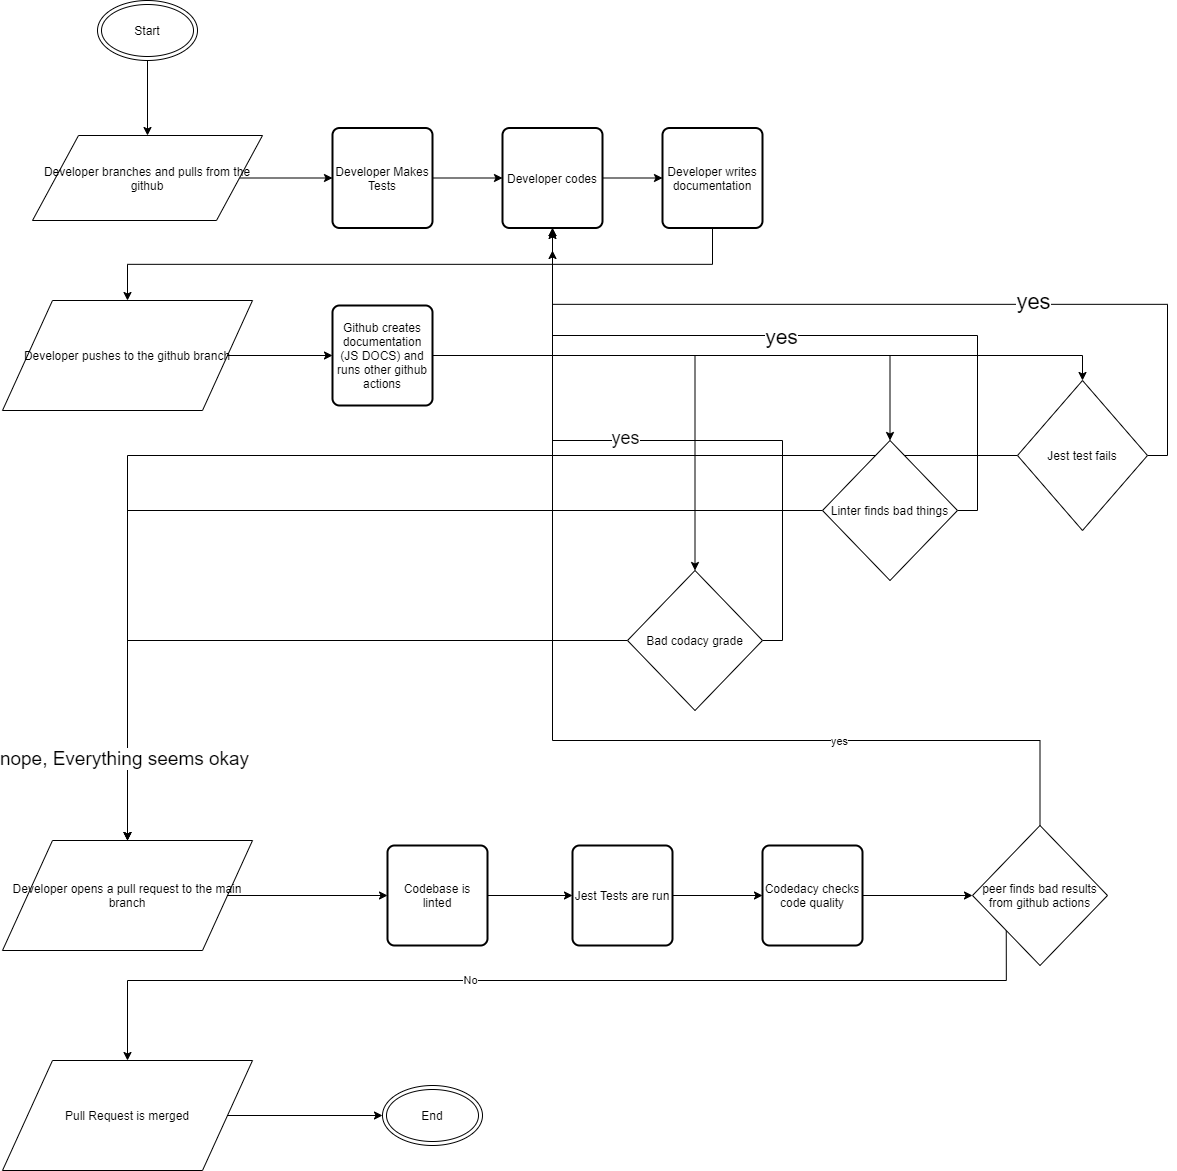

The diagram above was exported from draw.io. Its source (the exported page's mxGraphModel, read from the mxfile embedded in the PNG):
<mxGraphModel dx="2130" dy="818" grid="1" gridSize="10" guides="1" tooltips="1" connect="1" arrows="1" fold="1" page="1" pageScale="1" pageWidth="850" pageHeight="1100" math="0" shadow="0">
  <root>
    <mxCell id="0" />
    <mxCell id="1" parent="0" />
    <mxCell id="4" style="edgeStyle=orthogonalEdgeStyle;rounded=0;orthogonalLoop=1;jettySize=auto;html=1;exitX=0.5;exitY=1;exitDx=0;exitDy=0;entryX=0.5;entryY=0;entryDx=0;entryDy=0;" edge="1" parent="1" source="2" target="12">
      <mxGeometry relative="1" as="geometry">
        <mxPoint x="150" y="410" as="targetPoint" />
      </mxGeometry>
    </mxCell>
    <mxCell id="2" value="Start" style="ellipse;shape=doubleEllipse;whiteSpace=wrap;html=1;" vertex="1" parent="1">
      <mxGeometry x="35" y="300" width="100" height="60" as="geometry" />
    </mxCell>
    <mxCell id="11" style="edgeStyle=orthogonalEdgeStyle;rounded=0;orthogonalLoop=1;jettySize=auto;html=1;entryX=0;entryY=0.5;entryDx=0;entryDy=0;" edge="1" parent="1" source="6" target="8">
      <mxGeometry relative="1" as="geometry" />
    </mxCell>
    <mxCell id="6" value="Developer codes" style="rounded=1;whiteSpace=wrap;html=1;absoluteArcSize=1;arcSize=14;strokeWidth=2;" vertex="1" parent="1">
      <mxGeometry x="440" y="427.5" width="100" height="100" as="geometry" />
    </mxCell>
    <mxCell id="10" style="edgeStyle=orthogonalEdgeStyle;rounded=0;orthogonalLoop=1;jettySize=auto;html=1;entryX=0;entryY=0.5;entryDx=0;entryDy=0;" edge="1" parent="1" source="7" target="6">
      <mxGeometry relative="1" as="geometry" />
    </mxCell>
    <mxCell id="7" value="Developer Makes Tests" style="rounded=1;whiteSpace=wrap;html=1;absoluteArcSize=1;arcSize=14;strokeWidth=2;" vertex="1" parent="1">
      <mxGeometry x="270" y="427.5" width="100" height="100" as="geometry" />
    </mxCell>
    <mxCell id="16" style="edgeStyle=orthogonalEdgeStyle;rounded=0;orthogonalLoop=1;jettySize=auto;html=1;exitX=0.5;exitY=1;exitDx=0;exitDy=0;" edge="1" parent="1" source="8" target="15">
      <mxGeometry relative="1" as="geometry" />
    </mxCell>
    <mxCell id="8" value="Developer writes documentation" style="rounded=1;whiteSpace=wrap;html=1;absoluteArcSize=1;arcSize=14;strokeWidth=2;" vertex="1" parent="1">
      <mxGeometry x="600" y="427.5" width="100" height="100" as="geometry" />
    </mxCell>
    <mxCell id="14" style="edgeStyle=orthogonalEdgeStyle;rounded=0;orthogonalLoop=1;jettySize=auto;html=1;exitX=1;exitY=0.5;exitDx=0;exitDy=0;entryX=0;entryY=0.5;entryDx=0;entryDy=0;" edge="1" parent="1" source="12" target="7">
      <mxGeometry relative="1" as="geometry" />
    </mxCell>
    <mxCell id="12" value="&lt;span&gt;Developer branches and pulls from the github&lt;/span&gt;" style="shape=parallelogram;perimeter=parallelogramPerimeter;whiteSpace=wrap;html=1;dashed=0;" vertex="1" parent="1">
      <mxGeometry x="-30" y="435" width="230" height="85" as="geometry" />
    </mxCell>
    <mxCell id="21" style="edgeStyle=orthogonalEdgeStyle;rounded=0;orthogonalLoop=1;jettySize=auto;html=1;exitX=1;exitY=0.5;exitDx=0;exitDy=0;entryX=0;entryY=0.5;entryDx=0;entryDy=0;" edge="1" parent="1" source="15" target="19">
      <mxGeometry relative="1" as="geometry" />
    </mxCell>
    <mxCell id="15" value="Developer pushes to the github branch" style="shape=parallelogram;perimeter=parallelogramPerimeter;whiteSpace=wrap;html=1;dashed=0;" vertex="1" parent="1">
      <mxGeometry x="-60" y="600" width="250" height="110" as="geometry" />
    </mxCell>
    <mxCell id="32" style="edgeStyle=orthogonalEdgeStyle;rounded=0;orthogonalLoop=1;jettySize=auto;html=1;exitX=1;exitY=0.5;exitDx=0;exitDy=0;entryX=0.5;entryY=1;entryDx=0;entryDy=0;" edge="1" parent="1" source="18" target="6">
      <mxGeometry relative="1" as="geometry" />
    </mxCell>
    <mxCell id="34" value="&lt;p&gt;&lt;font style=&quot;font-size: 22px&quot;&gt;yes&lt;/font&gt;&lt;/p&gt;" style="edgeLabel;html=1;align=center;verticalAlign=middle;resizable=0;points=[];" vertex="1" connectable="0" parent="32">
      <mxGeometry x="0.0675" y="-1" relative="1" as="geometry">
        <mxPoint x="154.43" y="-2.71" as="offset" />
      </mxGeometry>
    </mxCell>
    <mxCell id="43" style="edgeStyle=orthogonalEdgeStyle;rounded=0;orthogonalLoop=1;jettySize=auto;html=1;entryX=0.5;entryY=0;entryDx=0;entryDy=0;" edge="1" parent="1" source="18" target="40">
      <mxGeometry relative="1" as="geometry" />
    </mxCell>
    <mxCell id="18" value="Jest test fails" style="rhombus;whiteSpace=wrap;html=1;" vertex="1" parent="1">
      <mxGeometry x="955" y="680" width="130" height="150" as="geometry" />
    </mxCell>
    <mxCell id="27" style="edgeStyle=orthogonalEdgeStyle;rounded=0;orthogonalLoop=1;jettySize=auto;html=1;entryX=0.5;entryY=0;entryDx=0;entryDy=0;" edge="1" parent="1" source="19" target="24">
      <mxGeometry relative="1" as="geometry" />
    </mxCell>
    <mxCell id="28" style="edgeStyle=orthogonalEdgeStyle;rounded=0;orthogonalLoop=1;jettySize=auto;html=1;entryX=0.5;entryY=0;entryDx=0;entryDy=0;" edge="1" parent="1" source="19" target="23">
      <mxGeometry relative="1" as="geometry" />
    </mxCell>
    <mxCell id="29" style="edgeStyle=orthogonalEdgeStyle;rounded=0;orthogonalLoop=1;jettySize=auto;html=1;entryX=0.5;entryY=0;entryDx=0;entryDy=0;" edge="1" parent="1" source="19" target="18">
      <mxGeometry relative="1" as="geometry" />
    </mxCell>
    <mxCell id="19" value="Github creates documentation (JS DOCS) and runs other github actions" style="rounded=1;whiteSpace=wrap;html=1;absoluteArcSize=1;arcSize=14;strokeWidth=2;" vertex="1" parent="1">
      <mxGeometry x="270" y="605" width="100" height="100" as="geometry" />
    </mxCell>
    <mxCell id="35" style="edgeStyle=orthogonalEdgeStyle;rounded=0;orthogonalLoop=1;jettySize=auto;html=1;exitX=1;exitY=0.5;exitDx=0;exitDy=0;" edge="1" parent="1" source="23">
      <mxGeometry relative="1" as="geometry">
        <mxPoint x="490" y="530" as="targetPoint" />
      </mxGeometry>
    </mxCell>
    <mxCell id="36" value="&lt;font style=&quot;font-size: 21px&quot;&gt;yes&lt;/font&gt;" style="edgeLabel;html=1;align=center;verticalAlign=middle;resizable=0;points=[];" vertex="1" connectable="0" parent="35">
      <mxGeometry x="0.0853" relative="1" as="geometry">
        <mxPoint x="1" as="offset" />
      </mxGeometry>
    </mxCell>
    <mxCell id="42" style="edgeStyle=orthogonalEdgeStyle;rounded=0;orthogonalLoop=1;jettySize=auto;html=1;entryX=0.5;entryY=0;entryDx=0;entryDy=0;" edge="1" parent="1" source="23" target="40">
      <mxGeometry relative="1" as="geometry" />
    </mxCell>
    <mxCell id="23" value="Linter finds bad things" style="rhombus;whiteSpace=wrap;html=1;" vertex="1" parent="1">
      <mxGeometry x="760" y="740" width="135" height="140" as="geometry" />
    </mxCell>
    <mxCell id="37" style="edgeStyle=orthogonalEdgeStyle;rounded=0;orthogonalLoop=1;jettySize=auto;html=1;exitX=1;exitY=0.5;exitDx=0;exitDy=0;entryX=0.5;entryY=1;entryDx=0;entryDy=0;" edge="1" parent="1" source="24" target="6">
      <mxGeometry relative="1" as="geometry">
        <Array as="points">
          <mxPoint x="720" y="940" />
          <mxPoint x="720" y="740" />
          <mxPoint x="490" y="740" />
        </Array>
      </mxGeometry>
    </mxCell>
    <mxCell id="39" value="&lt;span style=&quot;font-size: 18px&quot;&gt;yes&lt;/span&gt;" style="edgeLabel;html=1;align=center;verticalAlign=middle;resizable=0;points=[];" vertex="1" connectable="0" parent="37">
      <mxGeometry x="0.1433" y="-3" relative="1" as="geometry">
        <mxPoint as="offset" />
      </mxGeometry>
    </mxCell>
    <mxCell id="41" style="edgeStyle=orthogonalEdgeStyle;rounded=0;orthogonalLoop=1;jettySize=auto;html=1;exitX=0;exitY=0.5;exitDx=0;exitDy=0;entryX=0.5;entryY=0;entryDx=0;entryDy=0;" edge="1" parent="1" source="24" target="40">
      <mxGeometry relative="1" as="geometry" />
    </mxCell>
    <mxCell id="44" value="&lt;font style=&quot;font-size: 19px&quot;&gt;nope, Everything seems okay&lt;br&gt;&lt;/font&gt;" style="edgeLabel;html=1;align=center;verticalAlign=middle;resizable=0;points=[];" vertex="1" connectable="0" parent="41">
      <mxGeometry x="0.7637" y="-4" relative="1" as="geometry">
        <mxPoint as="offset" />
      </mxGeometry>
    </mxCell>
    <mxCell id="24" value="Bad codacy grade" style="rhombus;whiteSpace=wrap;html=1;" vertex="1" parent="1">
      <mxGeometry x="565" y="870" width="135" height="140" as="geometry" />
    </mxCell>
    <mxCell id="46" style="edgeStyle=orthogonalEdgeStyle;rounded=0;orthogonalLoop=1;jettySize=auto;html=1;entryX=0;entryY=0.5;entryDx=0;entryDy=0;" edge="1" parent="1" source="40" target="45">
      <mxGeometry relative="1" as="geometry" />
    </mxCell>
    <mxCell id="40" value="Developer opens a pull request to the main branch" style="shape=parallelogram;perimeter=parallelogramPerimeter;whiteSpace=wrap;html=1;dashed=0;" vertex="1" parent="1">
      <mxGeometry x="-60" y="1140" width="250" height="110" as="geometry" />
    </mxCell>
    <mxCell id="53" style="edgeStyle=orthogonalEdgeStyle;rounded=0;orthogonalLoop=1;jettySize=auto;html=1;entryX=0;entryY=0.5;entryDx=0;entryDy=0;" edge="1" parent="1" source="45" target="51">
      <mxGeometry relative="1" as="geometry" />
    </mxCell>
    <mxCell id="45" value="Codebase is linted" style="rounded=1;whiteSpace=wrap;html=1;absoluteArcSize=1;arcSize=14;strokeWidth=2;" vertex="1" parent="1">
      <mxGeometry x="325" y="1145" width="100" height="100" as="geometry" />
    </mxCell>
    <mxCell id="54" style="edgeStyle=orthogonalEdgeStyle;rounded=0;orthogonalLoop=1;jettySize=auto;html=1;entryX=0;entryY=0.5;entryDx=0;entryDy=0;" edge="1" parent="1" source="51" target="52">
      <mxGeometry relative="1" as="geometry" />
    </mxCell>
    <mxCell id="51" value="Jest Tests are run&lt;br&gt;" style="rounded=1;whiteSpace=wrap;html=1;absoluteArcSize=1;arcSize=14;strokeWidth=2;" vertex="1" parent="1">
      <mxGeometry x="510" y="1145" width="100" height="100" as="geometry" />
    </mxCell>
    <mxCell id="56" style="edgeStyle=orthogonalEdgeStyle;rounded=0;orthogonalLoop=1;jettySize=auto;html=1;entryX=0;entryY=0.5;entryDx=0;entryDy=0;" edge="1" parent="1" source="52" target="55">
      <mxGeometry relative="1" as="geometry" />
    </mxCell>
    <mxCell id="52" value="Codedacy checks code quality" style="rounded=1;whiteSpace=wrap;html=1;absoluteArcSize=1;arcSize=14;strokeWidth=2;" vertex="1" parent="1">
      <mxGeometry x="700" y="1145" width="100" height="100" as="geometry" />
    </mxCell>
    <mxCell id="57" style="edgeStyle=orthogonalEdgeStyle;rounded=0;orthogonalLoop=1;jettySize=auto;html=1;" edge="1" parent="1" source="55">
      <mxGeometry relative="1" as="geometry">
        <mxPoint x="490" y="550" as="targetPoint" />
        <Array as="points">
          <mxPoint x="978" y="1040" />
          <mxPoint x="490" y="1040" />
        </Array>
      </mxGeometry>
    </mxCell>
    <mxCell id="60" value="yes" style="edgeLabel;html=1;align=center;verticalAlign=middle;resizable=0;points=[];" vertex="1" connectable="0" parent="57">
      <mxGeometry x="-0.4617" relative="1" as="geometry">
        <mxPoint as="offset" />
      </mxGeometry>
    </mxCell>
    <mxCell id="65" style="edgeStyle=orthogonalEdgeStyle;rounded=0;orthogonalLoop=1;jettySize=auto;html=1;exitX=0;exitY=1;exitDx=0;exitDy=0;entryX=0.5;entryY=0;entryDx=0;entryDy=0;" edge="1" parent="1" source="55" target="62">
      <mxGeometry relative="1" as="geometry">
        <Array as="points">
          <mxPoint x="944" y="1280" />
          <mxPoint x="65" y="1280" />
        </Array>
      </mxGeometry>
    </mxCell>
    <mxCell id="67" value="No" style="edgeLabel;html=1;align=center;verticalAlign=middle;resizable=0;points=[];" vertex="1" connectable="0" parent="65">
      <mxGeometry x="0.162" y="-1" relative="1" as="geometry">
        <mxPoint as="offset" />
      </mxGeometry>
    </mxCell>
    <mxCell id="55" value="peer finds bad results from github actions" style="rhombus;whiteSpace=wrap;html=1;" vertex="1" parent="1">
      <mxGeometry x="910" y="1125" width="135" height="140" as="geometry" />
    </mxCell>
    <mxCell id="69" style="edgeStyle=orthogonalEdgeStyle;rounded=0;orthogonalLoop=1;jettySize=auto;html=1;entryX=0;entryY=0.5;entryDx=0;entryDy=0;" edge="1" parent="1" source="62" target="68">
      <mxGeometry relative="1" as="geometry" />
    </mxCell>
    <mxCell id="62" value="Pull Request is merged" style="shape=parallelogram;perimeter=parallelogramPerimeter;whiteSpace=wrap;html=1;dashed=0;" vertex="1" parent="1">
      <mxGeometry x="-60" y="1360" width="250" height="110" as="geometry" />
    </mxCell>
    <mxCell id="68" value="End" style="ellipse;shape=doubleEllipse;whiteSpace=wrap;html=1;" vertex="1" parent="1">
      <mxGeometry x="320" y="1385" width="100" height="60" as="geometry" />
    </mxCell>
  </root>
</mxGraphModel>